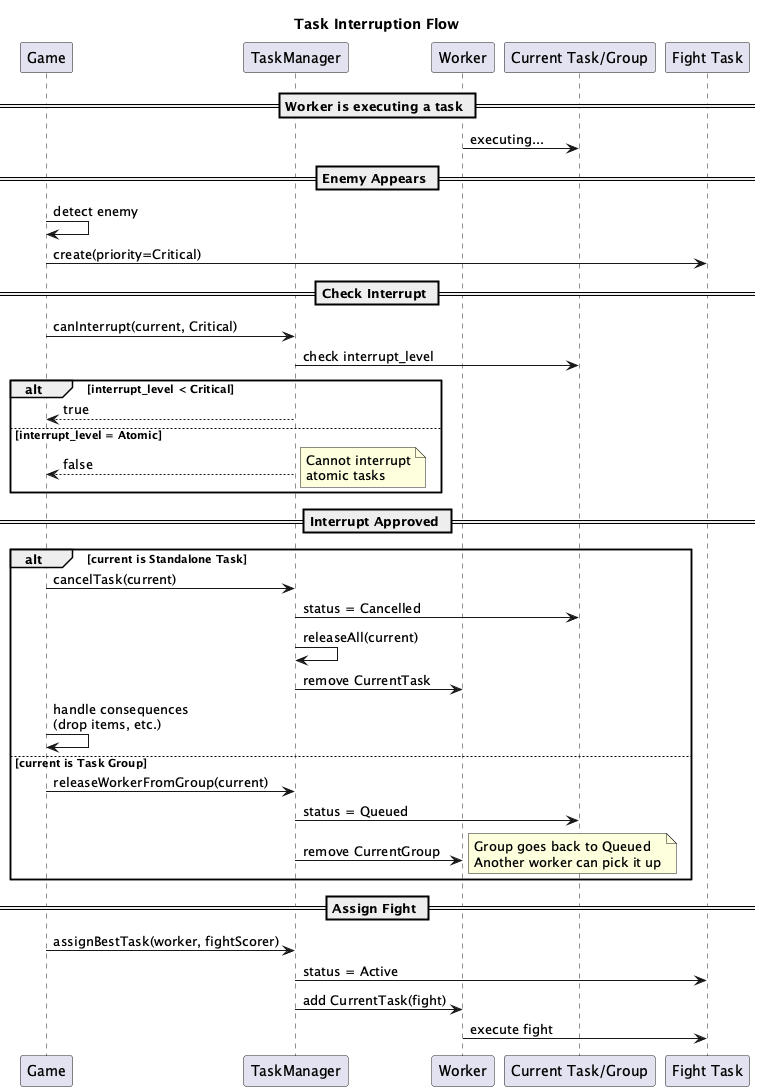

The diagram above was rendered by PlantUML. Its source (embedded in the PNG):
@startuml interrupt_flow
title Task Interruption Flow

participant "Game" as game
participant "TaskManager" as tm
participant "Worker" as worker
participant "Current Task/Group" as current
participant "Fight Task" as fight

== Worker is executing a task ==
worker -> current : executing...

== Enemy Appears ==
game -> game : detect enemy
game -> fight : create(priority=Critical)

== Check Interrupt ==
game -> tm : canInterrupt(current, Critical)
tm -> current : check interrupt_level
alt interrupt_level < Critical
  tm --> game : true
else interrupt_level = Atomic
  tm --> game : false
  note right: Cannot interrupt\natomic tasks
end

== Interrupt Approved ==
alt current is Standalone Task
  game -> tm : cancelTask(current)
  tm -> current : status = Cancelled
  tm -> tm : releaseAll(current)
  tm -> worker : remove CurrentTask
  game -> game : handle consequences\n(drop items, etc.)
else current is Task Group
  game -> tm : releaseWorkerFromGroup(current)
  tm -> current : status = Queued
  tm -> worker : remove CurrentGroup
  note right: Group goes back to Queued\nAnother worker can pick it up
end

== Assign Fight ==
game -> tm : assignBestTask(worker, fightScorer)
tm -> fight : status = Active
tm -> worker : add CurrentTask(fight)

worker -> fight : execute fight

@enduml